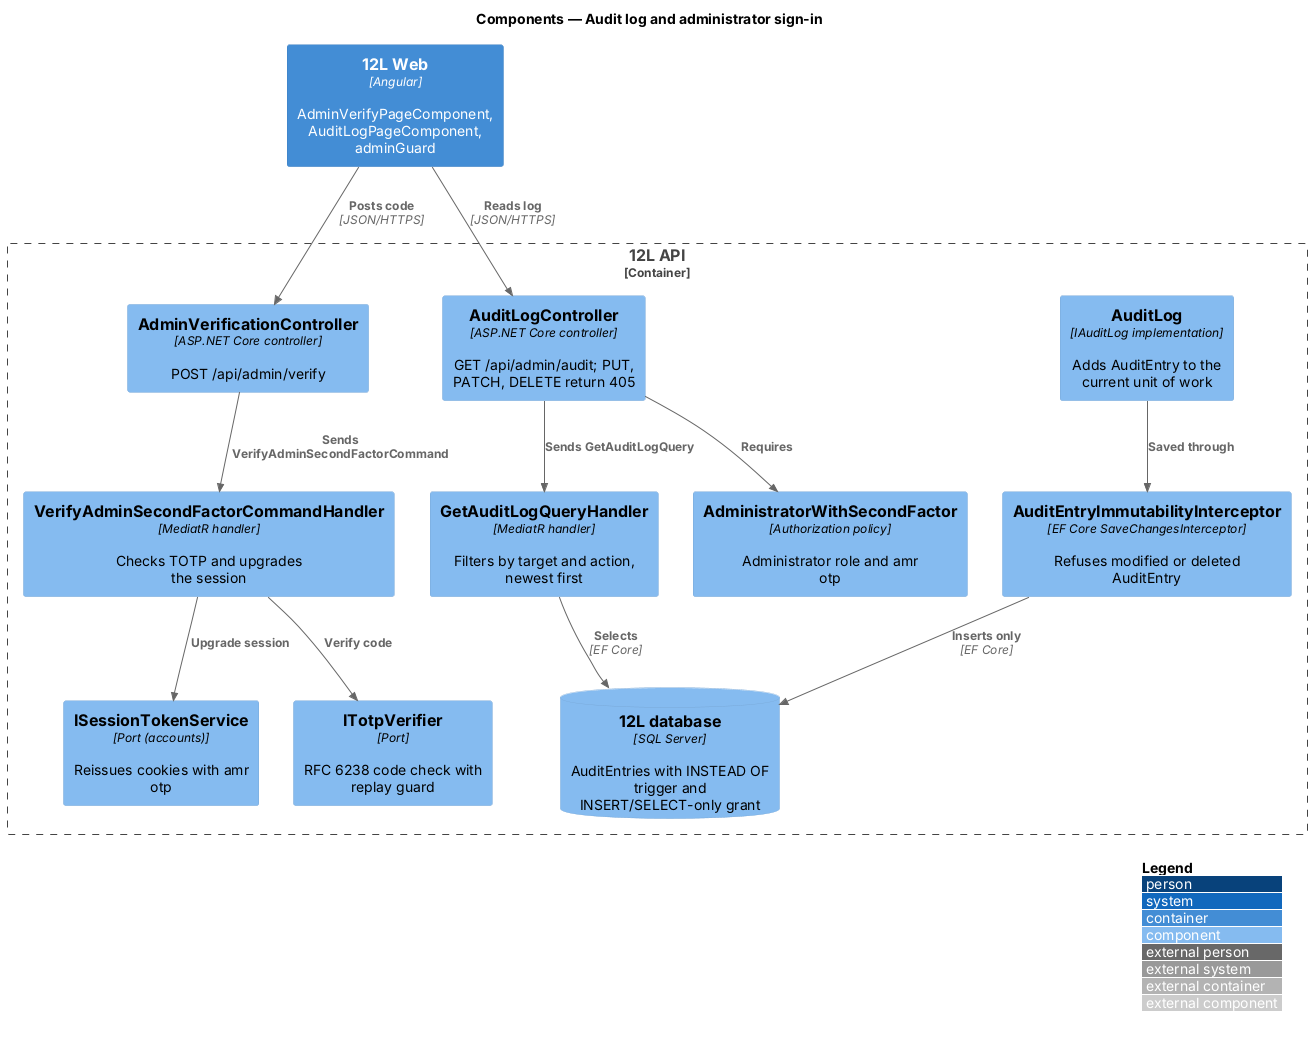

The diagram above was rendered by PlantUML. Its source (embedded in the PNG):
@startuml
!include <C4/C4_Component>
LAYOUT_WITH_LEGEND()
title Components — Audit log and administrator sign-in

Container(web, "12L Web", "Angular", "AdminVerifyPageComponent, AuditLogPageComponent, adminGuard")
Container_Boundary(api, "12L API") {
  Component(vctrl, "AdminVerificationController", "ASP.NET Core controller", "POST /api/admin/verify")
  Component(vh, "VerifyAdminSecondFactorCommandHandler", "MediatR handler", "Checks TOTP and upgrades the session")
  Component(totp, "ITotpVerifier", "Port", "RFC 6238 code check with replay guard")
  Component(sessions, "ISessionTokenService", "Port (accounts)", "Reissues cookies with amr otp")
  Component(policy, "AdministratorWithSecondFactor", "Authorization policy", "Administrator role and amr otp")
  Component(actrl, "AuditLogController", "ASP.NET Core controller", "GET /api/admin/audit; PUT, PATCH, DELETE return 405")
  Component(qh, "GetAuditLogQueryHandler", "MediatR handler", "Filters by target and action, newest first")
  Component(log, "AuditLog", "IAuditLog implementation", "Adds AuditEntry to the current unit of work")
  Component(guard, "AuditEntryImmutabilityInterceptor", "EF Core SaveChangesInterceptor", "Refuses modified or deleted AuditEntry")
  ComponentDb(db, "12L database", "SQL Server", "AuditEntries with INSTEAD OF trigger and INSERT/SELECT-only grant")
}
Rel(web, vctrl, "Posts code", "JSON/HTTPS")
Rel(web, actrl, "Reads log", "JSON/HTTPS")
Rel(vctrl, vh, "Sends VerifyAdminSecondFactorCommand")
Rel(vh, totp, "Verify code")
Rel(vh, sessions, "Upgrade session")
Rel(actrl, policy, "Requires")
Rel(actrl, qh, "Sends GetAuditLogQuery")
Rel(qh, db, "Selects", "EF Core")
Rel(log, guard, "Saved through")
Rel(guard, db, "Inserts only", "EF Core")
@enduml